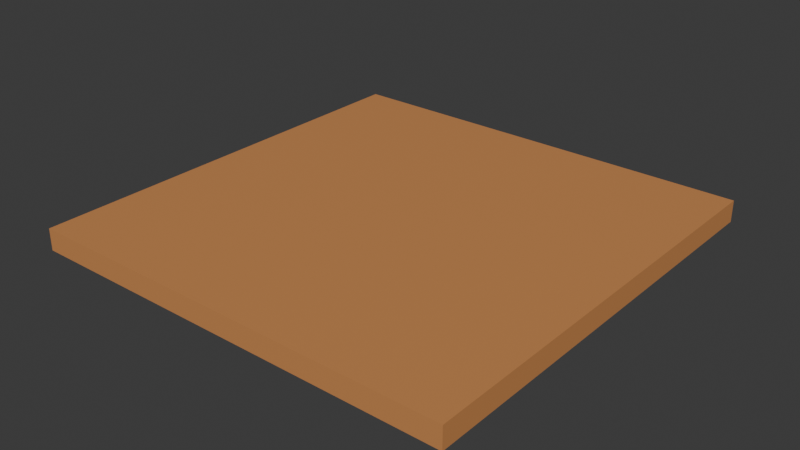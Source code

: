 # Source: FloorTile.blend  (saved by Blender 4.2.66; exported with 4.5.12 LTS)
import bpy
from mathutils import Matrix  # noqa: F401  (used for matrix-valued properties, if any)

bpy.ops.wm.read_factory_settings(use_empty=True)
scene = bpy.context.scene
scene.name = 'Scene'

# ---- collections
col_collection = bpy.data.collections.new('Collection'); scene.collection.children.link(col_collection)

# ---- materials (node trees are filled in below, after node groups)
mat_material = bpy.data.materials.new('Material')
mat_material.alpha_threshold = 0.0
mat_material.roughness = 0.5
mat_material.line_color = (0.0, 0.0, 0.0, 1.0)

# ---- material node trees
mat_material.use_nodes = True; mat_material.node_tree.nodes.clear()
_N = mat_material.node_tree.nodes; _L = mat_material.node_tree.links
n0 = _N.new('ShaderNodeOutputMaterial'); n0.name = 'Material Output'; n0.location = (300, 300)
n1 = _N.new('ShaderNodeBsdfPrincipled'); n1.name = 'Principled BSDF'; n1.location = (10, 300)
n1.inputs[0].default_value = (0.618, 0.2639, 0.08993, 1.0)
n1.inputs[3].default_value = 1.45
_L.new(n1.outputs[0], n0.inputs[0])
n0.is_active_output = True

# ---- world
world_world = bpy.data.worlds.new('World'); scene.world = world_world
world_world.use_nodes = True; world_world.node_tree.nodes.clear()
_N = world_world.node_tree.nodes; _L = world_world.node_tree.links
n0 = _N.new('ShaderNodeOutputWorld'); n0.name = 'World Output'; n0.location = (300, 300)
n1 = _N.new('ShaderNodeBackground'); n1.name = 'Background'; n1.location = (10, 300)
n1.inputs[0].default_value = (0.05088, 0.05088, 0.05088, 1.0)
_L.new(n1.outputs[0], n0.inputs[0])
n0.is_active_output = True
world_world.color = (0.05088, 0.05088, 0.05088)
world_world.sun_shadow_jitter_overblur = 0.0

# ---- meshes
me_cube_001 = bpy.data.meshes.new('Cube.001')
me_cube_001.from_pydata([(-1.0, -1.0, 0.1007), (-1.0, -1.0, 2.101), (-1.0, 1.0, 0.1007), (-1.0, 1.0, 2.101), (1.0, -1.0, 0.1007), (1.0, -1.0, 2.101), (1.0, 1.0, 0.1007), (1.0, 1.0, 2.101)], [], [(0, 1, 3, 2), (2, 3, 7, 6), (6, 7, 5, 4), (4, 5, 1, 0), (2, 6, 4, 0), (7, 3, 1, 5)])
_uv = me_cube_001.uv_layers.new(name='UVMap')
_uv.uv.foreach_set('vector', [0.375, 0.0, 0.625, 0.0, 0.625, 0.25, 0.375, 0.25, 0.375, 0.25, 0.625, 0.25, 0.625, 0.5, 0.375, 0.5, 0.375, 0.5, 0.625, 0.5, 0.625, 0.75, 0.375, 0.75, 0.375, 0.75, 0.625, 0.75, 0.625, 1.0, 0.375, 1.0, 0.125, 0.5, 0.375, 0.5, 0.375, 0.75, 0.125, 0.75, 0.625, 0.5, 0.875, 0.5, 0.875, 0.75, 0.625, 0.75])
me_cube_001.materials.append(mat_material)
me_cube_001.update()

# ---- objects
ob_cube = bpy.data.objects.new('Cube', me_cube_001)

# ---- transforms, parenting, visibility, modifiers, constraints
ob_cube.location = (0.0, 0.0, 0.0)
ob_cube.scale = (1.0, 1.0, 0.05)

# ---- collection membership
col_collection.objects.link(ob_cube)

# ---- scene / render settings (as saved in the file)
scene.frame_start = 1; scene.frame_end = 250; scene.frame_set(1)
scene.render.engine = 'BLENDER_EEVEE_NEXT'
bpy.context.view_layer.update()

# ---- added for rendering (the .blend has no active camera and no usable light): camera, sun
cam_auto = bpy.data.cameras.new('AutoCamera')
cam_auto.lens = 50.0
cam_auto.sensor_width = 36.0
cam_auto.clip_end = 1000.0
ob_auto_camera = bpy.data.objects.new('AutoCamera', cam_auto)
scene.collection.objects.link(ob_auto_camera)
ob_auto_camera.location = (2.61857, -3.14228, 2.14989)
ob_auto_camera.rotation_euler = (1.09748, -7.21219e-08, 0.694738)
scene.camera = ob_auto_camera
light_auto_sun = bpy.data.lights.new('AutoSun', 'SUN')
light_auto_sun.energy = 3.0
light_auto_sun.angle = 0.0523599
ob_auto_sun = bpy.data.objects.new('AutoSun', light_auto_sun)
scene.collection.objects.link(ob_auto_sun)
ob_auto_sun.rotation_euler = (0.872665, 0.174533, 0.523599)
bpy.context.view_layer.update()
